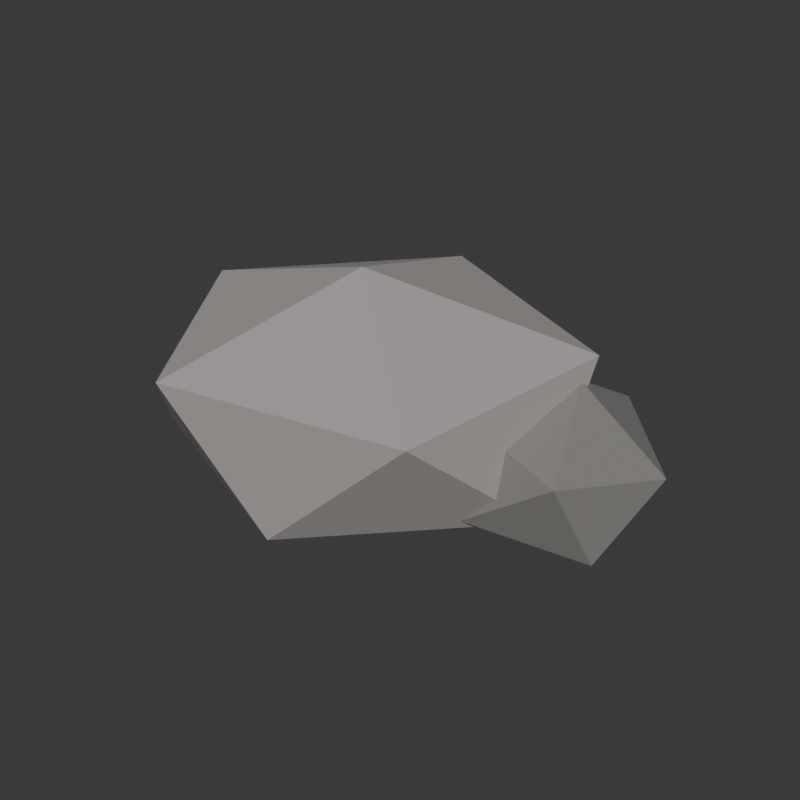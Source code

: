# Source: rock.blend  (saved by Blender 4.5.90; exported with 4.5.12 LTS)
import bpy
from mathutils import Matrix  # noqa: F401  (used for matrix-valued properties, if any)

bpy.ops.wm.read_factory_settings(use_empty=True)
scene = bpy.context.scene
scene.name = 'Scene'

# ---- collections
col_collection = bpy.data.collections.new('Collection'); scene.collection.children.link(col_collection)

# ---- materials (node trees are filled in below, after node groups)
mat_env_rock = bpy.data.materials.new('ENV_Rock')
mat_env_rockdark = bpy.data.materials.new('ENV_RockDark')

# ---- material node trees
mat_env_rock.use_nodes = True; mat_env_rock.node_tree.nodes.clear()
_N = mat_env_rock.node_tree.nodes; _L = mat_env_rock.node_tree.links
n0 = _N.new('ShaderNodeBsdfPrincipled'); n0.name = 'Principled BSDF'; n0.location = (-200, 100)
n0.inputs[0].default_value = (0.35, 0.33, 0.32, 1.0)
n0.inputs[2].default_value = 0.95
n1 = _N.new('ShaderNodeOutputMaterial'); n1.name = 'Material Output'; n1.location = (200, 100)
_L.new(n0.outputs[0], n1.inputs[0])
n1.is_active_output = True
mat_env_rockdark.use_nodes = True; mat_env_rockdark.node_tree.nodes.clear()
_N = mat_env_rockdark.node_tree.nodes; _L = mat_env_rockdark.node_tree.links
n0 = _N.new('ShaderNodeBsdfPrincipled'); n0.name = 'Principled BSDF'; n0.location = (-200, 100)
n0.inputs[0].default_value = (0.22, 0.21, 0.2, 1.0)
n0.inputs[2].default_value = 0.95
n1 = _N.new('ShaderNodeOutputMaterial'); n1.name = 'Material Output'; n1.location = (200, 100)
_L.new(n0.outputs[0], n1.inputs[0])
n1.is_active_output = True

# ---- world
world_world = bpy.data.worlds.new('World'); scene.world = world_world
world_world.use_nodes = True; world_world.node_tree.nodes.clear()
_N = world_world.node_tree.nodes; _L = world_world.node_tree.links
n0 = _N.new('ShaderNodeOutputWorld'); n0.name = 'World Output'; n0.location = (200, 100)
n1 = _N.new('ShaderNodeBackground'); n1.name = 'Background'; n1.location = (-200, 100)
n1.inputs[0].default_value = (0.05088, 0.05088, 0.05088, 1.0)
_L.new(n1.outputs[0], n0.inputs[0])
n0.is_active_output = True
world_world.color = (0.05088, 0.05088, 0.05088)
world_world.sun_shadow_jitter_overblur = 0.0

# ---- meshes
me_icosphere = bpy.data.meshes.new('Icosphere')
me_icosphere.from_pydata([(-0.06858, 0.1255, -0.1556), (0.9978, 0.06022, 0.1352), (0.04585, -0.8045, 0.07388), (-1.012, -0.4799, 0.2344), (-0.7136, 0.5856, 0.395), (0.5284, 0.9193, 0.3336), (0.7136, -0.5856, 0.705), (-0.5284, -0.9193, 0.7664), (-0.9978, -0.06022, 0.9648), (-0.04585, 0.8045, 1.026), (1.012, 0.4799, 0.8656), (0.06858, -0.1255, 1.256)], [], [(0, 1, 2), (1, 0, 5), (0, 2, 3), (0, 3, 4), (0, 4, 5), (1, 5, 10), (2, 1, 6), (3, 2, 7), (4, 3, 8), (5, 4, 9), (1, 10, 6), (2, 6, 7), (3, 7, 8), (4, 8, 9), (5, 9, 10), (6, 10, 11), (7, 6, 11), (8, 7, 11), (9, 8, 11), (10, 9, 11)])
_uv = me_icosphere.uv_layers.new(name='UVMap')
_uv.uv.foreach_set('vector', [0.1818, 0.0, 0.2727, 0.1575, 0.09091, 0.1575, 0.2727, 0.1575, 0.3636, 0.0, 0.4545, 0.1575, 0.9091, 0.0, 1.0, 0.1575, 0.8182, 0.1575, 0.7273, 0.0, 0.8182, 0.1575, 0.6364, 0.1575, 0.5455, 0.0, 0.6364, 0.1575, 0.4545, 0.1575, 0.2727, 0.1575, 0.4545, 0.1575, 0.3636, 0.3149, 0.09091, 0.1575, 0.2727, 0.1575, 0.1818, 0.3149, 0.8182, 0.1575, 1.0, 0.1575, 0.9091, 0.3149, 0.6364, 0.1575, 0.8182, 0.1575, 0.7273, 0.3149, 0.4545, 0.1575, 0.6364, 0.1575, 0.5455, 0.3149, 0.2727, 0.1575, 0.3636, 0.3149, 0.1818, 0.3149, 0.09091, 0.1575, 0.1818, 0.3149, 0.0, 0.3149, 0.8182, 0.1575, 0.9091, 0.3149, 0.7273, 0.3149, 0.6364, 0.1575, 0.7273, 0.3149, 0.5455, 0.3149, 0.4545, 0.1575, 0.5455, 0.3149, 0.3636, 0.3149, 0.1818, 0.3149, 0.3636, 0.3149, 0.2727, 0.4724, 0.0, 0.3149, 0.1818, 0.3149, 0.09091, 0.4724, 0.7273, 0.3149, 0.9091, 0.3149, 0.8182, 0.4724, 0.5455, 0.3149, 0.7273, 0.3149, 0.6364, 0.4724, 0.3636, 0.3149, 0.5455, 0.3149, 0.4545, 0.4724])
me_icosphere.materials.append(mat_env_rock)
me_icosphere.update()
me_icosphere_001 = bpy.data.meshes.new('Icosphere.001')
me_icosphere_001.from_pydata([(0.7153, 0.3227, -0.1242), (1.275, 0.1035, -0.01125), (0.7341, -0.2116, 0.172), (0.2706, 0.2325, 0.2852), (0.5246, 0.8222, 0.172), (1.145, 0.7424, -0.01125), (1.175, -0.1222, 0.468), (0.5549, -0.04239, 0.6512), (0.4254, 0.5965, 0.6512), (0.9659, 0.9116, 0.468), (1.429, 0.4675, 0.3548), (0.9847, 0.3773, 0.7642)], [], [(0, 1, 2), (1, 0, 5), (0, 2, 3), (0, 3, 4), (0, 4, 5), (1, 5, 10), (2, 1, 6), (3, 2, 7), (4, 3, 8), (5, 4, 9), (1, 10, 6), (2, 6, 7), (3, 7, 8), (4, 8, 9), (5, 9, 10), (6, 10, 11), (7, 6, 11), (8, 7, 11), (9, 8, 11), (10, 9, 11)])
_uv = me_icosphere_001.uv_layers.new(name='UVMap')
_uv.uv.foreach_set('vector', [0.1818, 0.0, 0.2727, 0.1575, 0.09091, 0.1575, 0.2727, 0.1575, 0.3636, 0.0, 0.4545, 0.1575, 0.9091, 0.0, 1.0, 0.1575, 0.8182, 0.1575, 0.7273, 0.0, 0.8182, 0.1575, 0.6364, 0.1575, 0.5455, 0.0, 0.6364, 0.1575, 0.4545, 0.1575, 0.2727, 0.1575, 0.4545, 0.1575, 0.3636, 0.3149, 0.09091, 0.1575, 0.2727, 0.1575, 0.1818, 0.3149, 0.8182, 0.1575, 1.0, 0.1575, 0.9091, 0.3149, 0.6364, 0.1575, 0.8182, 0.1575, 0.7273, 0.3149, 0.4545, 0.1575, 0.6364, 0.1575, 0.5455, 0.3149, 0.2727, 0.1575, 0.3636, 0.3149, 0.1818, 0.3149, 0.09091, 0.1575, 0.1818, 0.3149, 0.0, 0.3149, 0.8182, 0.1575, 0.9091, 0.3149, 0.7273, 0.3149, 0.6364, 0.1575, 0.7273, 0.3149, 0.5455, 0.3149, 0.4545, 0.1575, 0.5455, 0.3149, 0.3636, 0.3149, 0.1818, 0.3149, 0.3636, 0.3149, 0.2727, 0.4724, 0.0, 0.3149, 0.1818, 0.3149, 0.09091, 0.4724, 0.7273, 0.3149, 0.9091, 0.3149, 0.8182, 0.4724, 0.5455, 0.3149, 0.7273, 0.3149, 0.6364, 0.4724, 0.3636, 0.3149, 0.5455, 0.3149, 0.4545, 0.4724])
me_icosphere_001.materials.append(mat_env_rockdark)
me_icosphere_001.update()
me_icosphere_002 = bpy.data.meshes.new('Icosphere.002')
me_icosphere_002.from_pydata([(-0.75, 0.55, -0.03), (-0.5112, 0.4081, 0.0695), (-0.8412, 0.3203, 0.0695), (-1.045, 0.55, 0.0695), (-0.8412, 0.7797, 0.0695), (-0.5112, 0.6919, 0.0695), (-0.6588, 0.3203, 0.2305), (-0.9888, 0.4081, 0.2305), (-0.9888, 0.6919, 0.2305), (-0.6588, 0.7797, 0.2305), (-0.4548, 0.55, 0.2305), (-0.75, 0.55, 0.33)], [], [(0, 1, 2), (1, 0, 5), (0, 2, 3), (0, 3, 4), (0, 4, 5), (1, 5, 10), (2, 1, 6), (3, 2, 7), (4, 3, 8), (5, 4, 9), (1, 10, 6), (2, 6, 7), (3, 7, 8), (4, 8, 9), (5, 9, 10), (6, 10, 11), (7, 6, 11), (8, 7, 11), (9, 8, 11), (10, 9, 11)])
_uv = me_icosphere_002.uv_layers.new(name='UVMap')
_uv.uv.foreach_set('vector', [0.1818, 0.0, 0.2727, 0.1575, 0.09091, 0.1575, 0.2727, 0.1575, 0.3636, 0.0, 0.4545, 0.1575, 0.9091, 0.0, 1.0, 0.1575, 0.8182, 0.1575, 0.7273, 0.0, 0.8182, 0.1575, 0.6364, 0.1575, 0.5455, 0.0, 0.6364, 0.1575, 0.4545, 0.1575, 0.2727, 0.1575, 0.4545, 0.1575, 0.3636, 0.3149, 0.09091, 0.1575, 0.2727, 0.1575, 0.1818, 0.3149, 0.8182, 0.1575, 1.0, 0.1575, 0.9091, 0.3149, 0.6364, 0.1575, 0.8182, 0.1575, 0.7273, 0.3149, 0.4545, 0.1575, 0.6364, 0.1575, 0.5455, 0.3149, 0.2727, 0.1575, 0.3636, 0.3149, 0.1818, 0.3149, 0.09091, 0.1575, 0.1818, 0.3149, 0.0, 0.3149, 0.8182, 0.1575, 0.9091, 0.3149, 0.7273, 0.3149, 0.6364, 0.1575, 0.7273, 0.3149, 0.5455, 0.3149, 0.4545, 0.1575, 0.5455, 0.3149, 0.3636, 0.3149, 0.1818, 0.3149, 0.3636, 0.3149, 0.2727, 0.4724, 0.0, 0.3149, 0.1818, 0.3149, 0.09091, 0.4724, 0.7273, 0.3149, 0.9091, 0.3149, 0.8182, 0.4724, 0.5455, 0.3149, 0.7273, 0.3149, 0.6364, 0.4724, 0.3636, 0.3149, 0.5455, 0.3149, 0.4545, 0.4724])
me_icosphere_002.materials.append(mat_env_rock)
me_icosphere_002.update()

# ---- objects
ob_boulder = bpy.data.objects.new('Boulder', me_icosphere)
ob_boulder2 = bpy.data.objects.new('Boulder2', me_icosphere_001)
ob_pebble = bpy.data.objects.new('Pebble', me_icosphere_002)

# ---- transforms, parenting, visibility, modifiers, constraints
ob_boulder.location = (0.0, 0.0, 0.0)
ob_boulder2.location = (0.0, 0.0, 0.0)
ob_pebble.location = (0.0, 0.0, 0.0)

# ---- collection membership
col_collection.objects.link(ob_boulder)
col_collection.objects.link(ob_boulder2)
col_collection.objects.link(ob_pebble)

# ---- scene / render settings (as saved in the file)
scene.frame_start = 1; scene.frame_end = 250; scene.frame_set(1)
scene.render.engine = 'CYCLES'
scene.render.resolution_x = 192
scene.render.resolution_y = 192
scene.render.film_transparent = True
scene.cycles.use_denoising = False
scene.cycles.samples = 2
bpy.context.view_layer.update()

# ---- added for rendering (the .blend has no active camera and no usable light): camera, sun
cam_auto = bpy.data.cameras.new('AutoCamera')
cam_auto.lens = 50.0
cam_auto.sensor_width = 36.0
cam_auto.clip_end = 1000.0
ob_auto_camera = bpy.data.objects.new('AutoCamera', cam_auto)
scene.collection.objects.link(ob_auto_camera)
ob_auto_camera.location = (3.32921, -3.76448, 3.05965)
ob_auto_camera.rotation_euler = (1.09748, -7.21219e-08, 0.694738)
scene.camera = ob_auto_camera
light_auto_sun = bpy.data.lights.new('AutoSun', 'SUN')
light_auto_sun.energy = 3.0
light_auto_sun.angle = 0.0523599
ob_auto_sun = bpy.data.objects.new('AutoSun', light_auto_sun)
scene.collection.objects.link(ob_auto_sun)
ob_auto_sun.rotation_euler = (0.872665, 0.174533, 0.523599)
bpy.context.view_layer.update()
